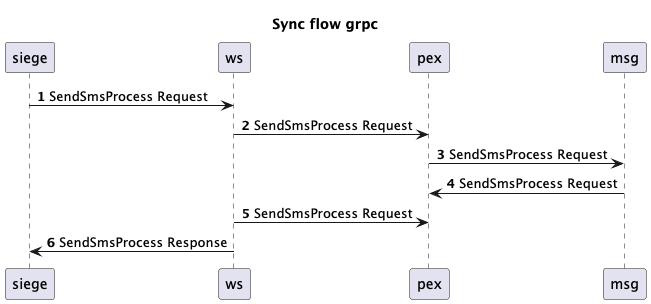

The diagram above was rendered by PlantUML. Its source (embedded in the PNG):
@startuml
title "Sync flow grpc"
autonumber
siege -> ws : SendSmsProcess Request
ws -> pex : SendSmsProcess Request
pex -> msg : SendSmsProcess Request
msg -> pex : SendSmsProcess Request
ws -> pex : SendSmsProcess Request
siege <- ws : SendSmsProcess Response
@enduml